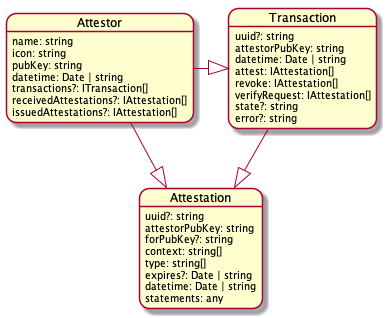

The diagram above was rendered by PlantUML. Its source (embedded in the PNG):
@startuml ssi
object Attestor
object Transaction
object Attestation

skinparam roundcorner 20
hide empty members

Attestor -right-|> Transaction
Transaction --|> Attestation
Attestor --|> Attestation

Attestor : name: string
Attestor : icon: string
Attestor : pubKey: string
Attestor : datetime: Date | string
Attestor : transactions?: ITransaction[]
Attestor : receivedAttestations?: IAttestation[]
Attestor : issuedAttestations?: IAttestation[]

Transaction : uuid?: string
Transaction : attestorPubKey: string
Transaction : datetime: Date | string
Transaction : attest: IAttestation[]
Transaction : revoke: IAttestation[]
Transaction : verifyRequest: IAttestation[]
Transaction : state?: string
Transaction : error?: string

Attestation : uuid?: string
Attestation : attestorPubKey: string
Attestation : forPubKey?: string
Attestation : context: string[]
Attestation : type: string[]
Attestation : expires?: Date | string
Attestation : datetime: Date | string
Attestation : statements: any

@enduml